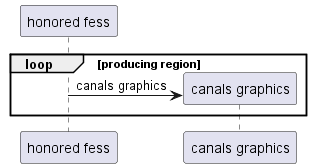

The diagram above was rendered by PlantUML. Its source (embedded in the PNG):
@startuml
participant "honored fess" as 0
loop producing region
create participant "canals graphics" as 1
0 -> 1 : canals graphics
end
@enduml